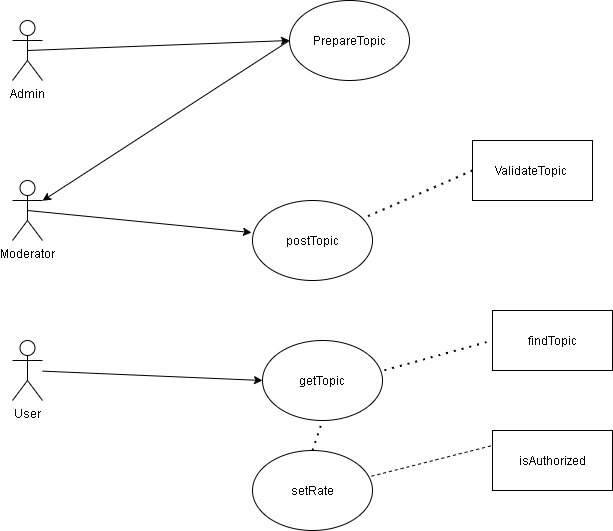

The diagram above was exported from draw.io. Its source (the exported page's mxGraphModel, read from the mxfile embedded in the PNG):
<mxGraphModel dx="1674" dy="728" grid="1" gridSize="10" guides="1" tooltips="1" connect="1" arrows="1" fold="1" page="1" pageScale="1" pageWidth="827" pageHeight="1169" math="0" shadow="0">
  <root>
    <mxCell id="0" />
    <mxCell id="1" parent="0" />
    <mxCell id="_L4Oc_AQsz8fOw5IXmYn-1" value="User" style="shape=umlActor;verticalLabelPosition=bottom;verticalAlign=top;html=1;outlineConnect=0;" parent="1" vertex="1">
      <mxGeometry x="-750" y="420" width="30" height="60" as="geometry" />
    </mxCell>
    <mxCell id="_L4Oc_AQsz8fOw5IXmYn-2" value="Admin" style="shape=umlActor;verticalLabelPosition=bottom;verticalAlign=top;html=1;outlineConnect=0;" parent="1" vertex="1">
      <mxGeometry x="-750" y="100" width="30" height="60" as="geometry" />
    </mxCell>
    <mxCell id="_L4Oc_AQsz8fOw5IXmYn-3" value="Moderator" style="shape=umlActor;verticalLabelPosition=bottom;verticalAlign=top;html=1;outlineConnect=0;" parent="1" vertex="1">
      <mxGeometry x="-750" y="260" width="30" height="60" as="geometry" />
    </mxCell>
    <mxCell id="_L4Oc_AQsz8fOw5IXmYn-5" value="PrepareTopic" style="ellipse;whiteSpace=wrap;html=1;" parent="1" vertex="1">
      <mxGeometry x="-473" y="80" width="120" height="80" as="geometry" />
    </mxCell>
    <mxCell id="_L4Oc_AQsz8fOw5IXmYn-7" value="postTopic" style="ellipse;whiteSpace=wrap;html=1;" parent="1" vertex="1">
      <mxGeometry x="-510" y="280" width="120" height="80" as="geometry" />
    </mxCell>
    <mxCell id="_L4Oc_AQsz8fOw5IXmYn-8" value="ValidateTopic&amp;nbsp;" style="rounded=0;whiteSpace=wrap;html=1;" parent="1" vertex="1">
      <mxGeometry x="-290" y="220" width="120" height="60" as="geometry" />
    </mxCell>
    <mxCell id="_L4Oc_AQsz8fOw5IXmYn-10" value="" style="endArrow=classic;html=1;exitX=0.5;exitY=0.5;exitDx=0;exitDy=0;exitPerimeter=0;entryX=-0.008;entryY=0.401;entryDx=0;entryDy=0;entryPerimeter=0;" parent="1" source="_L4Oc_AQsz8fOw5IXmYn-3" target="_L4Oc_AQsz8fOw5IXmYn-7" edge="1">
      <mxGeometry width="50" height="50" relative="1" as="geometry">
        <mxPoint x="-500" y="380" as="sourcePoint" />
        <mxPoint x="-450" y="330" as="targetPoint" />
      </mxGeometry>
    </mxCell>
    <mxCell id="_L4Oc_AQsz8fOw5IXmYn-11" value="" style="endArrow=classic;html=1;exitX=0.5;exitY=0.5;exitDx=0;exitDy=0;exitPerimeter=0;entryX=0;entryY=0.5;entryDx=0;entryDy=0;" parent="1" source="_L4Oc_AQsz8fOw5IXmYn-2" target="_L4Oc_AQsz8fOw5IXmYn-5" edge="1">
      <mxGeometry width="50" height="50" relative="1" as="geometry">
        <mxPoint x="-725" y="299.9999999999998" as="sourcePoint" />
        <mxPoint x="-500.96000000000004" y="322.0799999999999" as="targetPoint" />
      </mxGeometry>
    </mxCell>
    <mxCell id="_L4Oc_AQsz8fOw5IXmYn-12" value="" style="endArrow=classic;html=1;exitX=0;exitY=0.5;exitDx=0;exitDy=0;" parent="1" source="_L4Oc_AQsz8fOw5IXmYn-5" target="_L4Oc_AQsz8fOw5IXmYn-3" edge="1">
      <mxGeometry width="50" height="50" relative="1" as="geometry">
        <mxPoint x="-500" y="380" as="sourcePoint" />
        <mxPoint x="-450" y="330" as="targetPoint" />
      </mxGeometry>
    </mxCell>
    <mxCell id="_L4Oc_AQsz8fOw5IXmYn-13" value="" style="endArrow=none;dashed=1;html=1;dashPattern=1 3;strokeWidth=2;exitX=0;exitY=0.5;exitDx=0;exitDy=0;" parent="1" source="_L4Oc_AQsz8fOw5IXmYn-8" target="_L4Oc_AQsz8fOw5IXmYn-7" edge="1">
      <mxGeometry width="50" height="50" relative="1" as="geometry">
        <mxPoint x="-500" y="380" as="sourcePoint" />
        <mxPoint x="-450" y="330" as="targetPoint" />
      </mxGeometry>
    </mxCell>
    <mxCell id="_L4Oc_AQsz8fOw5IXmYn-14" value="getTopic" style="ellipse;whiteSpace=wrap;html=1;" parent="1" vertex="1">
      <mxGeometry x="-500" y="420" width="120" height="80" as="geometry" />
    </mxCell>
    <mxCell id="_L4Oc_AQsz8fOw5IXmYn-15" value="findTopic" style="rounded=0;whiteSpace=wrap;html=1;" parent="1" vertex="1">
      <mxGeometry x="-270" y="390" width="120" height="60" as="geometry" />
    </mxCell>
    <mxCell id="_L4Oc_AQsz8fOw5IXmYn-16" value="" style="endArrow=none;dashed=1;html=1;dashPattern=1 3;strokeWidth=2;exitX=1.016;exitY=0.372;exitDx=0;exitDy=0;exitPerimeter=0;entryX=0;entryY=0.5;entryDx=0;entryDy=0;" parent="1" source="_L4Oc_AQsz8fOw5IXmYn-14" target="_L4Oc_AQsz8fOw5IXmYn-15" edge="1">
      <mxGeometry width="50" height="50" relative="1" as="geometry">
        <mxPoint x="-360" y="470" as="sourcePoint" />
        <mxPoint x="-310" y="420" as="targetPoint" />
      </mxGeometry>
    </mxCell>
    <mxCell id="_L4Oc_AQsz8fOw5IXmYn-17" value="setRate" style="ellipse;whiteSpace=wrap;html=1;" parent="1" vertex="1">
      <mxGeometry x="-510" y="530" width="120" height="80" as="geometry" />
    </mxCell>
    <mxCell id="_L4Oc_AQsz8fOw5IXmYn-18" value="" style="endArrow=none;dashed=1;html=1;exitX=0.992;exitY=0.321;exitDx=0;exitDy=0;exitPerimeter=0;entryX=0;entryY=0.25;entryDx=0;entryDy=0;" parent="1" source="_L4Oc_AQsz8fOw5IXmYn-17" target="_L4Oc_AQsz8fOw5IXmYn-19" edge="1">
      <mxGeometry width="50" height="50" relative="1" as="geometry">
        <mxPoint x="-330" y="570" as="sourcePoint" />
        <mxPoint x="-280" y="520" as="targetPoint" />
      </mxGeometry>
    </mxCell>
    <mxCell id="_L4Oc_AQsz8fOw5IXmYn-19" value="isAuthorized" style="rounded=0;whiteSpace=wrap;html=1;" parent="1" vertex="1">
      <mxGeometry x="-270" y="510" width="120" height="60" as="geometry" />
    </mxCell>
    <mxCell id="_L4Oc_AQsz8fOw5IXmYn-20" value="" style="endArrow=classic;html=1;entryX=0;entryY=0.5;entryDx=0;entryDy=0;" parent="1" source="_L4Oc_AQsz8fOw5IXmYn-1" target="_L4Oc_AQsz8fOw5IXmYn-14" edge="1">
      <mxGeometry width="50" height="50" relative="1" as="geometry">
        <mxPoint x="-500" y="380" as="sourcePoint" />
        <mxPoint x="-450" y="330" as="targetPoint" />
      </mxGeometry>
    </mxCell>
    <mxCell id="_L4Oc_AQsz8fOw5IXmYn-23" value="" style="endArrow=none;dashed=1;html=1;dashPattern=1 3;strokeWidth=2;entryX=0.5;entryY=1;entryDx=0;entryDy=0;exitX=0.5;exitY=0;exitDx=0;exitDy=0;" parent="1" source="_L4Oc_AQsz8fOw5IXmYn-17" target="_L4Oc_AQsz8fOw5IXmYn-14" edge="1">
      <mxGeometry width="50" height="50" relative="1" as="geometry">
        <mxPoint x="-530" y="610" as="sourcePoint" />
        <mxPoint x="-480" y="560" as="targetPoint" />
      </mxGeometry>
    </mxCell>
  </root>
</mxGraphModel>